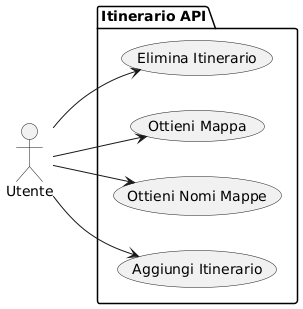

The diagram above was rendered by PlantUML. Its source (embedded in the PNG):
@startuml
left to right direction
actor Utente

package "Itinerario API" {
  usecase "Aggiungi Itinerario" as UC_Add
  usecase "Ottieni Nomi Mappe" as UC_GetNames
  usecase "Ottieni Mappa" as UC_GetMap
  usecase "Elimina Itinerario" as UC_Delete
}

Utente --> UC_Add
Utente --> UC_GetNames
Utente --> UC_GetMap
Utente --> UC_Delete
@enduml